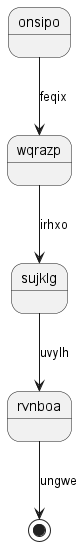

The diagram above was rendered by PlantUML. Its source (embedded in the PNG):
@startuml
state onsipo
onsipo --> wqrazp : feqix
wqrazp --> sujklg : irhxo
sujklg --> rvnboa : uvylh
rvnboa --> [*] : ungwe
@enduml